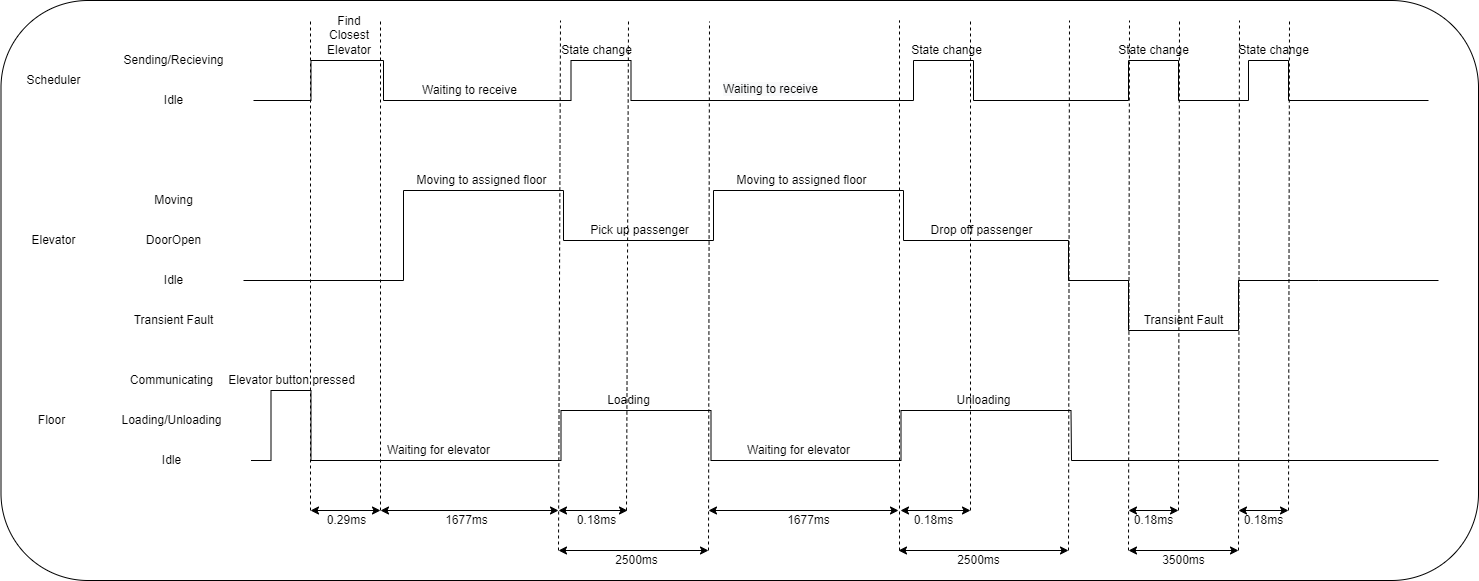

The diagram above was exported from draw.io. Its source (the exported page's mxGraphModel, read from the mxfile embedded in the PNG):
<mxGraphModel dx="2871" dy="1124" grid="1" gridSize="10" guides="1" tooltips="1" connect="1" arrows="1" fold="1" page="1" pageScale="1" pageWidth="850" pageHeight="1100" math="0" shadow="0">
  <root>
    <mxCell id="0" />
    <mxCell id="1" parent="0" />
    <mxCell id="VrCavntUdgZYFxN848MA-2" value="Sending/Recieving" style="text;html=1;align=center;verticalAlign=middle;resizable=0;points=[];autosize=1;strokeColor=none;fillColor=none;" parent="1" vertex="1">
      <mxGeometry x="-75" y="200" width="120" height="20" as="geometry" />
    </mxCell>
    <mxCell id="VrCavntUdgZYFxN848MA-3" value="Idle" style="text;html=1;align=center;verticalAlign=middle;resizable=0;points=[];autosize=1;strokeColor=none;fillColor=none;" parent="1" vertex="1">
      <mxGeometry x="-30" y="240" width="30" height="20" as="geometry" />
    </mxCell>
    <mxCell id="VrCavntUdgZYFxN848MA-4" value="" style="endArrow=none;html=1;rounded=0;" parent="1" edge="1">
      <mxGeometry width="50" height="50" relative="1" as="geometry">
        <mxPoint x="65" y="250" as="sourcePoint" />
        <mxPoint x="1240" y="250" as="targetPoint" />
        <Array as="points">
          <mxPoint x="122.5" y="250" />
          <mxPoint x="122.5" y="210" />
          <mxPoint x="195" y="210" />
          <mxPoint x="195" y="250" />
          <mxPoint x="382.5" y="250" />
          <mxPoint x="382.5" y="210" />
          <mxPoint x="442.5" y="210" />
          <mxPoint x="442.5" y="250" />
          <mxPoint x="725" y="250" />
          <mxPoint x="725" y="210" />
          <mxPoint x="785" y="210" />
          <mxPoint x="785" y="250" />
          <mxPoint x="940" y="250" />
          <mxPoint x="940" y="210" />
          <mxPoint x="990" y="210" />
          <mxPoint x="990" y="250" />
          <mxPoint x="1060" y="250" />
          <mxPoint x="1060" y="210" />
          <mxPoint x="1100" y="210" />
          <mxPoint x="1100" y="250" />
        </Array>
      </mxGeometry>
    </mxCell>
    <mxCell id="VrCavntUdgZYFxN848MA-5" value="Moving" style="text;html=1;align=center;verticalAlign=middle;resizable=0;points=[];autosize=1;strokeColor=none;fillColor=none;" parent="1" vertex="1">
      <mxGeometry x="-40" y="340" width="50" height="20" as="geometry" />
    </mxCell>
    <mxCell id="VrCavntUdgZYFxN848MA-6" value="DoorOpen" style="text;html=1;align=center;verticalAlign=middle;resizable=0;points=[];autosize=1;strokeColor=none;fillColor=none;" parent="1" vertex="1">
      <mxGeometry x="-50" y="380" width="70" height="20" as="geometry" />
    </mxCell>
    <mxCell id="VrCavntUdgZYFxN848MA-7" value="Idle" style="text;html=1;align=center;verticalAlign=middle;resizable=0;points=[];autosize=1;strokeColor=none;fillColor=none;" parent="1" vertex="1">
      <mxGeometry x="-30" y="420" width="30" height="20" as="geometry" />
    </mxCell>
    <mxCell id="VrCavntUdgZYFxN848MA-9" value="" style="endArrow=none;html=1;rounded=0;" parent="1" edge="1">
      <mxGeometry width="50" height="50" relative="1" as="geometry">
        <mxPoint x="55" y="430" as="sourcePoint" />
        <mxPoint x="1250" y="430" as="targetPoint" />
        <Array as="points">
          <mxPoint x="215" y="430" />
          <mxPoint x="215" y="340" />
          <mxPoint x="375" y="340" />
          <mxPoint x="375" y="390" />
          <mxPoint x="525" y="390" />
          <mxPoint x="525" y="340" />
          <mxPoint x="715" y="340" />
          <mxPoint x="715" y="390" />
          <mxPoint x="880" y="390" />
          <mxPoint x="880" y="430" />
          <mxPoint x="940" y="430" />
          <mxPoint x="940" y="480" />
          <mxPoint x="1050" y="480" />
          <mxPoint x="1050" y="430" />
          <mxPoint x="1130" y="430" />
        </Array>
      </mxGeometry>
    </mxCell>
    <mxCell id="VrCavntUdgZYFxN848MA-10" value="Communicating" style="text;html=1;align=center;verticalAlign=middle;resizable=0;points=[];autosize=1;strokeColor=none;fillColor=none;" parent="1" vertex="1">
      <mxGeometry x="-67.5" y="520" width="100" height="20" as="geometry" />
    </mxCell>
    <mxCell id="VrCavntUdgZYFxN848MA-11" value="Loading/Unloading" style="text;html=1;align=center;verticalAlign=middle;resizable=0;points=[];autosize=1;strokeColor=none;fillColor=none;" parent="1" vertex="1">
      <mxGeometry x="-77.5" y="560" width="120" height="20" as="geometry" />
    </mxCell>
    <mxCell id="VrCavntUdgZYFxN848MA-12" value="Idle" style="text;html=1;align=center;verticalAlign=middle;resizable=0;points=[];autosize=1;strokeColor=none;fillColor=none;" parent="1" vertex="1">
      <mxGeometry x="-32.5" y="600" width="30" height="20" as="geometry" />
    </mxCell>
    <mxCell id="VrCavntUdgZYFxN848MA-14" value="" style="endArrow=none;html=1;rounded=0;" parent="1" edge="1">
      <mxGeometry width="50" height="50" relative="1" as="geometry">
        <mxPoint x="62.5" y="610" as="sourcePoint" />
        <mxPoint x="1250" y="610" as="targetPoint" />
        <Array as="points">
          <mxPoint x="82.5" y="610" />
          <mxPoint x="82.5" y="540" />
          <mxPoint x="122.5" y="540" />
          <mxPoint x="122.5" y="610" />
          <mxPoint x="372.5" y="610" />
          <mxPoint x="372.5" y="560" />
          <mxPoint x="522.5" y="560" />
          <mxPoint x="522.5" y="610" />
          <mxPoint x="712.5" y="610" />
          <mxPoint x="712.5" y="560" />
          <mxPoint x="882.5" y="560" />
          <mxPoint x="883" y="610" />
        </Array>
      </mxGeometry>
    </mxCell>
    <mxCell id="VrCavntUdgZYFxN848MA-15" value="Scheduler" style="text;html=1;align=center;verticalAlign=middle;resizable=0;points=[];autosize=1;strokeColor=none;fillColor=none;" parent="1" vertex="1">
      <mxGeometry x="-170" y="220" width="70" height="20" as="geometry" />
    </mxCell>
    <mxCell id="VrCavntUdgZYFxN848MA-16" value="Elevator" style="text;html=1;align=center;verticalAlign=middle;resizable=0;points=[];autosize=1;strokeColor=none;fillColor=none;" parent="1" vertex="1">
      <mxGeometry x="-165" y="380" width="60" height="20" as="geometry" />
    </mxCell>
    <mxCell id="VrCavntUdgZYFxN848MA-17" value="Floor" style="text;html=1;align=center;verticalAlign=middle;resizable=0;points=[];autosize=1;strokeColor=none;fillColor=none;" parent="1" vertex="1">
      <mxGeometry x="-157.5" y="560" width="40" height="20" as="geometry" />
    </mxCell>
    <mxCell id="VrCavntUdgZYFxN848MA-20" value="" style="endArrow=none;dashed=1;html=1;rounded=0;" parent="1" edge="1">
      <mxGeometry width="50" height="50" relative="1" as="geometry">
        <mxPoint x="122" y="660" as="sourcePoint" />
        <mxPoint x="122" y="170" as="targetPoint" />
      </mxGeometry>
    </mxCell>
    <mxCell id="VrCavntUdgZYFxN848MA-21" value="" style="endArrow=none;dashed=1;html=1;rounded=0;" parent="1" edge="1">
      <mxGeometry width="50" height="50" relative="1" as="geometry">
        <mxPoint x="192" y="660" as="sourcePoint" />
        <mxPoint x="192" y="170" as="targetPoint" />
      </mxGeometry>
    </mxCell>
    <mxCell id="VrCavntUdgZYFxN848MA-22" value="" style="endArrow=none;dashed=1;html=1;rounded=0;" parent="1" edge="1">
      <mxGeometry width="50" height="50" relative="1" as="geometry">
        <mxPoint x="370" y="700" as="sourcePoint" />
        <mxPoint x="372" y="170" as="targetPoint" />
      </mxGeometry>
    </mxCell>
    <mxCell id="VrCavntUdgZYFxN848MA-23" value="" style="endArrow=none;dashed=1;html=1;rounded=0;" parent="1" edge="1">
      <mxGeometry width="50" height="50" relative="1" as="geometry">
        <mxPoint x="438" y="660" as="sourcePoint" />
        <mxPoint x="440" y="170" as="targetPoint" />
      </mxGeometry>
    </mxCell>
    <mxCell id="VrCavntUdgZYFxN848MA-24" value="" style="endArrow=none;dashed=1;html=1;rounded=0;" parent="1" edge="1">
      <mxGeometry width="50" height="50" relative="1" as="geometry">
        <mxPoint x="520" y="700" as="sourcePoint" />
        <mxPoint x="521" y="171" as="targetPoint" />
      </mxGeometry>
    </mxCell>
    <mxCell id="VrCavntUdgZYFxN848MA-25" value="" style="endArrow=none;dashed=1;html=1;rounded=0;" parent="1" edge="1">
      <mxGeometry width="50" height="50" relative="1" as="geometry">
        <mxPoint x="711" y="700" as="sourcePoint" />
        <mxPoint x="711" y="170" as="targetPoint" />
      </mxGeometry>
    </mxCell>
    <mxCell id="VrCavntUdgZYFxN848MA-26" value="" style="endArrow=none;dashed=1;html=1;rounded=0;" parent="1" edge="1">
      <mxGeometry width="50" height="50" relative="1" as="geometry">
        <mxPoint x="782" y="660" as="sourcePoint" />
        <mxPoint x="782" y="170" as="targetPoint" />
      </mxGeometry>
    </mxCell>
    <mxCell id="VrCavntUdgZYFxN848MA-27" value="" style="endArrow=none;dashed=1;html=1;rounded=0;" parent="1" edge="1">
      <mxGeometry width="50" height="50" relative="1" as="geometry">
        <mxPoint x="880" y="700" as="sourcePoint" />
        <mxPoint x="881" y="170" as="targetPoint" />
      </mxGeometry>
    </mxCell>
    <mxCell id="VrCavntUdgZYFxN848MA-28" value="" style="endArrow=classic;startArrow=classic;html=1;rounded=0;" parent="1" edge="1">
      <mxGeometry width="50" height="50" relative="1" as="geometry">
        <mxPoint x="122" y="660" as="sourcePoint" />
        <mxPoint x="192" y="660" as="targetPoint" />
      </mxGeometry>
    </mxCell>
    <mxCell id="VrCavntUdgZYFxN848MA-29" value="" style="endArrow=classic;startArrow=classic;html=1;rounded=0;" parent="1" edge="1">
      <mxGeometry width="50" height="50" relative="1" as="geometry">
        <mxPoint x="370" y="660" as="sourcePoint" />
        <mxPoint x="439" y="660" as="targetPoint" />
      </mxGeometry>
    </mxCell>
    <mxCell id="VrCavntUdgZYFxN848MA-30" value="" style="endArrow=classic;startArrow=classic;html=1;rounded=0;" parent="1" edge="1">
      <mxGeometry width="50" height="50" relative="1" as="geometry">
        <mxPoint x="370" y="700" as="sourcePoint" />
        <mxPoint x="520" y="700" as="targetPoint" />
      </mxGeometry>
    </mxCell>
    <mxCell id="VrCavntUdgZYFxN848MA-31" value="" style="endArrow=classic;startArrow=classic;html=1;rounded=0;" parent="1" edge="1">
      <mxGeometry width="50" height="50" relative="1" as="geometry">
        <mxPoint x="192" y="660" as="sourcePoint" />
        <mxPoint x="370" y="660" as="targetPoint" />
      </mxGeometry>
    </mxCell>
    <mxCell id="VrCavntUdgZYFxN848MA-32" value="" style="endArrow=classic;startArrow=classic;html=1;rounded=0;" parent="1" edge="1">
      <mxGeometry width="50" height="50" relative="1" as="geometry">
        <mxPoint x="712" y="660" as="sourcePoint" />
        <mxPoint x="782.0000000000002" y="660" as="targetPoint" />
      </mxGeometry>
    </mxCell>
    <mxCell id="VrCavntUdgZYFxN848MA-33" value="" style="endArrow=classic;startArrow=classic;html=1;rounded=0;" parent="1" edge="1">
      <mxGeometry width="50" height="50" relative="1" as="geometry">
        <mxPoint x="520" y="660" as="sourcePoint" />
        <mxPoint x="710" y="660" as="targetPoint" />
      </mxGeometry>
    </mxCell>
    <mxCell id="VrCavntUdgZYFxN848MA-34" value="" style="endArrow=classic;startArrow=classic;html=1;rounded=0;" parent="1" edge="1">
      <mxGeometry width="50" height="50" relative="1" as="geometry">
        <mxPoint x="710" y="700" as="sourcePoint" />
        <mxPoint x="880" y="700" as="targetPoint" />
      </mxGeometry>
    </mxCell>
    <mxCell id="VrCavntUdgZYFxN848MA-36" value="0.29ms" style="text;html=1;align=center;verticalAlign=middle;resizable=0;points=[];autosize=1;strokeColor=none;fillColor=none;" parent="1" vertex="1">
      <mxGeometry x="133" y="660" width="50" height="20" as="geometry" />
    </mxCell>
    <mxCell id="VrCavntUdgZYFxN848MA-37" value="1677ms" style="text;html=1;align=center;verticalAlign=middle;resizable=0;points=[];autosize=1;strokeColor=none;fillColor=none;" parent="1" vertex="1">
      <mxGeometry x="248" y="660" width="60" height="20" as="geometry" />
    </mxCell>
    <mxCell id="VrCavntUdgZYFxN848MA-38" value="0.18ms" style="text;html=1;align=center;verticalAlign=middle;resizable=0;points=[];autosize=1;strokeColor=none;fillColor=none;" parent="1" vertex="1">
      <mxGeometry x="383" y="660" width="50" height="20" as="geometry" />
    </mxCell>
    <mxCell id="VrCavntUdgZYFxN848MA-39" value="2500ms" style="text;html=1;align=center;verticalAlign=middle;resizable=0;points=[];autosize=1;strokeColor=none;fillColor=none;" parent="1" vertex="1">
      <mxGeometry x="418" y="700" width="60" height="20" as="geometry" />
    </mxCell>
    <mxCell id="VrCavntUdgZYFxN848MA-40" value="2500ms" style="text;html=1;align=center;verticalAlign=middle;resizable=0;points=[];autosize=1;strokeColor=none;fillColor=none;" parent="1" vertex="1">
      <mxGeometry x="760" y="700" width="60" height="20" as="geometry" />
    </mxCell>
    <mxCell id="VrCavntUdgZYFxN848MA-41" value="1677ms" style="text;html=1;align=center;verticalAlign=middle;resizable=0;points=[];autosize=1;strokeColor=none;fillColor=none;" parent="1" vertex="1">
      <mxGeometry x="590" y="660" width="60" height="20" as="geometry" />
    </mxCell>
    <mxCell id="VrCavntUdgZYFxN848MA-42" value="0.18ms" style="text;html=1;align=center;verticalAlign=middle;resizable=0;points=[];autosize=1;strokeColor=none;fillColor=none;" parent="1" vertex="1">
      <mxGeometry x="720" y="660" width="50" height="20" as="geometry" />
    </mxCell>
    <mxCell id="VrCavntUdgZYFxN848MA-43" value="" style="rounded=1;whiteSpace=wrap;html=1;glass=0;fillColor=none;" parent="1" vertex="1">
      <mxGeometry x="-187.5" y="150" width="1477.5" height="580" as="geometry" />
    </mxCell>
    <mxCell id="VrCavntUdgZYFxN848MA-44" value="Find Closest Elevator" style="text;html=1;strokeColor=none;fillColor=none;align=center;verticalAlign=middle;whiteSpace=wrap;rounded=0;glass=0;" parent="1" vertex="1">
      <mxGeometry x="130.5" y="170" width="60" height="30" as="geometry" />
    </mxCell>
    <mxCell id="VrCavntUdgZYFxN848MA-45" value="Elevator button pressed" style="text;html=1;align=center;verticalAlign=middle;resizable=0;points=[];autosize=1;strokeColor=none;fillColor=none;" parent="1" vertex="1">
      <mxGeometry x="32.5" y="520" width="140" height="20" as="geometry" />
    </mxCell>
    <mxCell id="VrCavntUdgZYFxN848MA-46" value="Moving to assigned floor" style="text;html=1;align=center;verticalAlign=middle;resizable=0;points=[];autosize=1;strokeColor=none;fillColor=none;" parent="1" vertex="1">
      <mxGeometry x="217.5" y="320" width="150" height="20" as="geometry" />
    </mxCell>
    <mxCell id="VrCavntUdgZYFxN848MA-47" value="State change" style="text;html=1;align=center;verticalAlign=middle;resizable=0;points=[];autosize=1;strokeColor=none;fillColor=none;" parent="1" vertex="1">
      <mxGeometry x="362.5" y="190" width="90" height="20" as="geometry" />
    </mxCell>
    <mxCell id="VrCavntUdgZYFxN848MA-49" value="State change" style="text;html=1;align=center;verticalAlign=middle;resizable=0;points=[];autosize=1;strokeColor=none;fillColor=none;" parent="1" vertex="1">
      <mxGeometry x="712.5" y="190" width="90" height="20" as="geometry" />
    </mxCell>
    <mxCell id="VrCavntUdgZYFxN848MA-50" value="Moving to assigned floor" style="text;html=1;align=center;verticalAlign=middle;resizable=0;points=[];autosize=1;strokeColor=none;fillColor=none;" parent="1" vertex="1">
      <mxGeometry x="537.5" y="320" width="150" height="20" as="geometry" />
    </mxCell>
    <mxCell id="VrCavntUdgZYFxN848MA-51" value="Pick up passenger" style="text;html=1;align=center;verticalAlign=middle;resizable=0;points=[];autosize=1;strokeColor=none;fillColor=none;" parent="1" vertex="1">
      <mxGeometry x="395.5" y="370" width="110" height="20" as="geometry" />
    </mxCell>
    <mxCell id="VrCavntUdgZYFxN848MA-52" value="Drop off passenger" style="text;html=1;align=center;verticalAlign=middle;resizable=0;points=[];autosize=1;strokeColor=none;fillColor=none;" parent="1" vertex="1">
      <mxGeometry x="732.5" y="370" width="120" height="20" as="geometry" />
    </mxCell>
    <mxCell id="VrCavntUdgZYFxN848MA-53" value="Loading" style="text;html=1;align=center;verticalAlign=middle;resizable=0;points=[];autosize=1;strokeColor=none;fillColor=none;" parent="1" vertex="1">
      <mxGeometry x="410" y="540" width="60" height="20" as="geometry" />
    </mxCell>
    <mxCell id="VrCavntUdgZYFxN848MA-54" value="Unloading" style="text;html=1;align=center;verticalAlign=middle;resizable=0;points=[];autosize=1;strokeColor=none;fillColor=none;" parent="1" vertex="1">
      <mxGeometry x="760" y="540" width="70" height="20" as="geometry" />
    </mxCell>
    <mxCell id="VrCavntUdgZYFxN848MA-55" value="Waiting to receive" style="text;html=1;align=center;verticalAlign=middle;resizable=0;points=[];autosize=1;strokeColor=none;fillColor=none;" parent="1" vertex="1">
      <mxGeometry x="225.5" y="230" width="110" height="20" as="geometry" />
    </mxCell>
    <mxCell id="VrCavntUdgZYFxN848MA-56" value="&lt;span style=&quot;color: rgb(0, 0, 0); font-family: helvetica; font-size: 12px; font-style: normal; font-weight: 400; letter-spacing: normal; text-align: center; text-indent: 0px; text-transform: none; word-spacing: 0px; background-color: rgb(248, 249, 250); display: inline; float: none;&quot;&gt;Waiting to receive&lt;/span&gt;" style="text;whiteSpace=wrap;html=1;" parent="1" vertex="1">
      <mxGeometry x="532.5" y="225" width="120" height="30" as="geometry" />
    </mxCell>
    <mxCell id="VrCavntUdgZYFxN848MA-57" value="Waiting for elevator" style="text;html=1;align=center;verticalAlign=middle;resizable=0;points=[];autosize=1;strokeColor=none;fillColor=none;" parent="1" vertex="1">
      <mxGeometry x="190" y="590" width="120" height="20" as="geometry" />
    </mxCell>
    <mxCell id="VrCavntUdgZYFxN848MA-58" value="Waiting for elevator" style="text;html=1;align=center;verticalAlign=middle;resizable=0;points=[];autosize=1;strokeColor=none;fillColor=none;" parent="1" vertex="1">
      <mxGeometry x="550" y="590" width="120" height="20" as="geometry" />
    </mxCell>
    <mxCell id="U8qUte0ZhUn4DOqbTacC-1" value="Transient Fault" style="text;html=1;align=center;verticalAlign=middle;resizable=0;points=[];autosize=1;strokeColor=none;fillColor=none;" parent="1" vertex="1">
      <mxGeometry x="-65" y="460" width="100" height="20" as="geometry" />
    </mxCell>
    <mxCell id="U8qUte0ZhUn4DOqbTacC-2" value="Transient Fault" style="text;html=1;align=center;verticalAlign=middle;resizable=0;points=[];autosize=1;strokeColor=none;fillColor=none;" parent="1" vertex="1">
      <mxGeometry x="945" y="460" width="100" height="20" as="geometry" />
    </mxCell>
    <mxCell id="U8qUte0ZhUn4DOqbTacC-3" value="State change" style="text;html=1;align=center;verticalAlign=middle;resizable=0;points=[];autosize=1;strokeColor=none;fillColor=none;" parent="1" vertex="1">
      <mxGeometry x="920" y="190" width="90" height="20" as="geometry" />
    </mxCell>
    <mxCell id="U8qUte0ZhUn4DOqbTacC-4" value="State change" style="text;html=1;align=center;verticalAlign=middle;resizable=0;points=[];autosize=1;strokeColor=none;fillColor=none;" parent="1" vertex="1">
      <mxGeometry x="1040" y="190" width="90" height="20" as="geometry" />
    </mxCell>
    <mxCell id="U8qUte0ZhUn4DOqbTacC-8" value="" style="endArrow=classic;startArrow=classic;html=1;rounded=0;" parent="1" edge="1">
      <mxGeometry width="50" height="50" relative="1" as="geometry">
        <mxPoint x="940" y="660" as="sourcePoint" />
        <mxPoint x="990" y="660" as="targetPoint" />
      </mxGeometry>
    </mxCell>
    <mxCell id="U8qUte0ZhUn4DOqbTacC-9" value="0.18ms" style="text;html=1;align=center;verticalAlign=middle;resizable=0;points=[];autosize=1;strokeColor=none;fillColor=none;" parent="1" vertex="1">
      <mxGeometry x="940" y="660" width="50" height="20" as="geometry" />
    </mxCell>
    <mxCell id="U8qUte0ZhUn4DOqbTacC-11" value="" style="endArrow=none;dashed=1;html=1;rounded=0;" parent="1" edge="1">
      <mxGeometry width="50" height="50" relative="1" as="geometry">
        <mxPoint x="940" y="700" as="sourcePoint" />
        <mxPoint x="941" y="170" as="targetPoint" />
      </mxGeometry>
    </mxCell>
    <mxCell id="U8qUte0ZhUn4DOqbTacC-12" value="" style="endArrow=none;dashed=1;html=1;rounded=0;" parent="1" edge="1">
      <mxGeometry width="50" height="50" relative="1" as="geometry">
        <mxPoint x="990" y="660" as="sourcePoint" />
        <mxPoint x="991" y="170" as="targetPoint" />
      </mxGeometry>
    </mxCell>
    <mxCell id="U8qUte0ZhUn4DOqbTacC-13" value="" style="endArrow=none;dashed=1;html=1;rounded=0;" parent="1" edge="1">
      <mxGeometry width="50" height="50" relative="1" as="geometry">
        <mxPoint x="1050" y="700" as="sourcePoint" />
        <mxPoint x="1051" y="170" as="targetPoint" />
      </mxGeometry>
    </mxCell>
    <mxCell id="U8qUte0ZhUn4DOqbTacC-14" value="" style="endArrow=none;dashed=1;html=1;rounded=0;" parent="1" edge="1">
      <mxGeometry width="50" height="50" relative="1" as="geometry">
        <mxPoint x="1100" y="660" as="sourcePoint" />
        <mxPoint x="1101" y="170" as="targetPoint" />
      </mxGeometry>
    </mxCell>
    <mxCell id="U8qUte0ZhUn4DOqbTacC-15" value="" style="endArrow=classic;startArrow=classic;html=1;rounded=0;" parent="1" edge="1">
      <mxGeometry width="50" height="50" relative="1" as="geometry">
        <mxPoint x="940" y="700" as="sourcePoint" />
        <mxPoint x="1050" y="700" as="targetPoint" />
      </mxGeometry>
    </mxCell>
    <mxCell id="U8qUte0ZhUn4DOqbTacC-16" value="3500ms" style="text;html=1;align=center;verticalAlign=middle;resizable=0;points=[];autosize=1;strokeColor=none;fillColor=none;" parent="1" vertex="1">
      <mxGeometry x="965" y="700" width="60" height="20" as="geometry" />
    </mxCell>
    <mxCell id="U8qUte0ZhUn4DOqbTacC-17" value="" style="endArrow=classic;startArrow=classic;html=1;rounded=0;" parent="1" edge="1">
      <mxGeometry width="50" height="50" relative="1" as="geometry">
        <mxPoint x="1050" y="660" as="sourcePoint" />
        <mxPoint x="1100" y="660" as="targetPoint" />
      </mxGeometry>
    </mxCell>
    <mxCell id="U8qUte0ZhUn4DOqbTacC-18" value="0.18ms" style="text;html=1;align=center;verticalAlign=middle;resizable=0;points=[];autosize=1;strokeColor=none;fillColor=none;" parent="1" vertex="1">
      <mxGeometry x="1050" y="660" width="50" height="20" as="geometry" />
    </mxCell>
  </root>
</mxGraphModel>